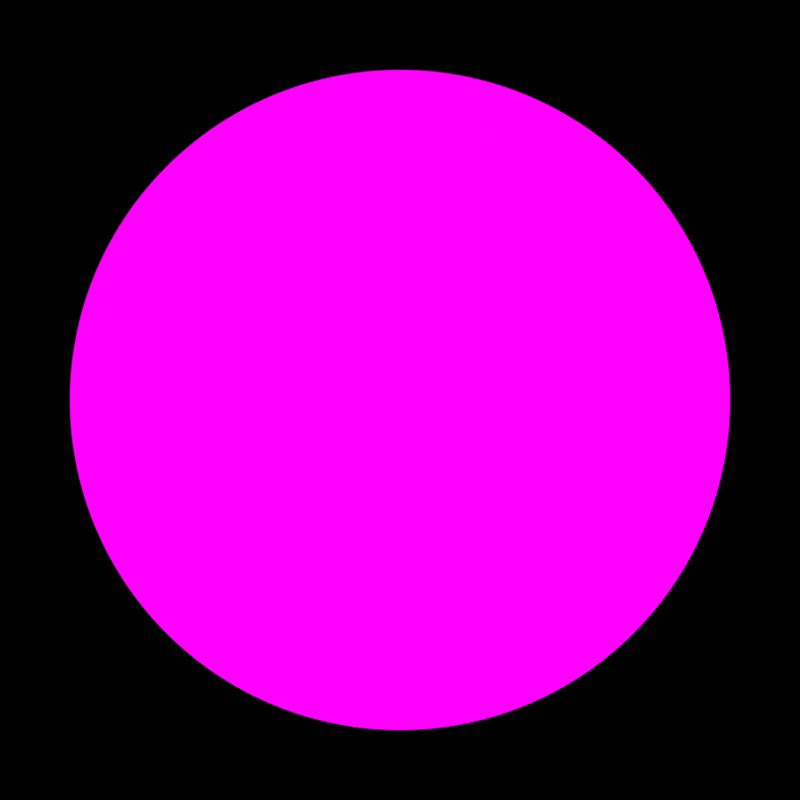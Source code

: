 # Source: matcap2cubemap.blend  (saved by Blender 3.6.13; exported with 4.5.12 LTS)
import bpy
from mathutils import Matrix  # noqa: F401  (used for matrix-valued properties, if any)

bpy.ops.wm.read_factory_settings(use_empty=True)
scene = bpy.context.scene
scene.name = 'Scene'

# ---- images (referenced by path relative to the original .blend; pixels are not part of the script)
import os
ASSET_DIR = os.environ.get("B2B_ASSET_DIR", "")  # directory of the original .blend (textures are referenced by path, not embedded)
HERE = os.path.dirname(os.path.abspath(__file__))  # packed textures are extracted next to this script under _unpacked/

def load_image(name, relpath, width, height, colorspace="sRGB"):
    """Load a texture the original file referenced (path relative to the .blend, or extracted next to this script)."""
    p = next((c for c in (os.path.join(HERE, relpath), os.path.join(ASSET_DIR, relpath)) if relpath and os.path.exists(c)), "")
    if p:
        img = bpy.data.images.load(p, check_existing=True)
        img.name = name
    else:  # same state as the original file: an image datablock whose file is absent (Cycles renders it pink)
        img = bpy.data.images.new(name, width, height)
        img.source = "FILE"
        img.filepath = "//" + (relpath or name)
    img.colorspace_settings.name = colorspace
    return img
img_marcap2_png = load_image('marcap2.png', 'marcap2.png', 1024, 1024, 'sRGB')

# ---- materials (node trees are filled in below, after node groups)
mat_matcap = bpy.data.materials.new('MatCap')
mat_matcap.alpha_threshold = 0.0
mat_matcap.use_backface_culling = True
mat_matcap.use_transparent_shadow = False
mat_matcap.roughness = 0.5
mat_matcap.line_color = (0.0, 0.0, 0.0, 1.0)

# ---- material node trees
mat_matcap.use_nodes = True; mat_matcap.node_tree.nodes.clear()
_N = mat_matcap.node_tree.nodes; _L = mat_matcap.node_tree.links
n0 = _N.new('ShaderNodeOutputMaterial'); n0.name = 'Material Output'; n0.location = (334, 379)
n1 = _N.new('ShaderNodeEmission'); n1.name = '自发光(发射)'; n1.location = (150, 376)
n2 = _N.new('ShaderNodeTexImage'); n2.name = '图像纹理'; n2.location = (-155, 357)
n2.image = img_marcap2_png
_L.new(n1.outputs[0], n0.inputs[0])
_L.new(n2.outputs[0], n1.inputs[0])
n0.is_active_output = True

# ---- world
world_world = bpy.data.worlds.new('World'); scene.world = world_world
world_world.use_nodes = True; world_world.node_tree.nodes.clear()
_N = world_world.node_tree.nodes; _L = world_world.node_tree.links
n0 = _N.new('ShaderNodeOutputWorld'); n0.name = 'World Output'; n0.location = (300, 300)
n1 = _N.new('ShaderNodeBackground'); n1.name = 'Background'; n1.location = (10, 300)
n1.inputs[0].default_value = (0.05088, 0.05088, 0.05088, 1.0)
_L.new(n1.outputs[0], n0.inputs[0])
n0.is_active_output = True
world_world.color = (0.05088, 0.05088, 0.05088)
world_world.use_sun_shadow = False
world_world.sun_shadow_jitter_overblur = 0.0

# ---- cameras
cam_x = bpy.data.cameras.new('摄像机')
cam_x.type = 'PANO'
cam_x.lens = 18.0
cam_x.lens_unit = 'FOV'

# ---- meshes
me_001 = bpy.data.meshes.new('球体.001')
me_001.from_pydata([(0.0, 0.5556, 0.8315), (0.0, 0.8315, 0.5556), (0.0, 0.9808, 0.1951), (0.0, 1.0, 0.0), (0.0, 0.9808, -0.1951), (0.0, 0.8315, -0.5556), (0.03806, 0.1913, 0.9808), (0.07466, 0.3753, 0.9239), (0.1084, 0.5449, 0.8315), (0.1379, 0.6935, 0.7071), (0.1622, 0.8155, 0.5556), (0.1802, 0.9061, 0.3827), (0.1913, 0.9619, 0.1951), (0.1951, 0.9808, 0.0), (0.1913, 0.9619, -0.1951), (0.1802, 0.9061, -0.3827), (0.1622, 0.8155, -0.5556), (0.1379, 0.6935, -0.7071), (0.1084, 0.5449, -0.8315), (0.07466, 0.3753, -0.9239), (0.03806, 0.1913, -0.9808), (0.07466, 0.1802, 0.9808), (0.1464, 0.3536, 0.9239), (0.2126, 0.5133, 0.8315), (0.2706, 0.6533, 0.7071), (0.3182, 0.7682, 0.5556), (0.3536, 0.8536, 0.3827), (0.3753, 0.9061, 0.1951), (0.3827, 0.9239, 0.0), (0.3753, 0.9061, -0.1951), (0.3536, 0.8536, -0.3827), (0.3182, 0.7682, -0.5556), (0.2706, 0.6533, -0.7071), (0.2126, 0.5133, -0.8315), (0.1464, 0.3536, -0.9239), (0.07466, 0.1802, -0.9808), (0.1084, 0.1622, 0.9808), (0.2126, 0.3182, 0.9239), (0.3087, 0.4619, 0.8315), (0.3928, 0.5879, 0.7071), (0.4619, 0.6913, 0.5556), (0.5133, 0.7682, 0.3827), (0.5449, 0.8155, 0.1951), (0.5556, 0.8315, 0.0), (0.5449, 0.8155, -0.1951), (0.5133, 0.7682, -0.3827), (0.4619, 0.6913, -0.5556), (0.3928, 0.5879, -0.7071), (0.3087, 0.4619, -0.8315), (0.2126, 0.3182, -0.9239), (0.1084, 0.1622, -0.9808), (0.1379, 0.1379, 0.9808), (0.2706, 0.2706, 0.9239), (0.3928, 0.3928, 0.8315), (0.5, 0.5, 0.7071), (0.5879, 0.5879, 0.5556), (0.6533, 0.6533, 0.3827), (0.6935, 0.6935, 0.1951), (0.7071, 0.7071, 0.0), (0.6935, 0.6935, -0.1951), (0.6533, 0.6533, -0.3827), (0.5879, 0.5879, -0.5556), (0.5, 0.5, -0.7071), (0.3928, 0.3928, -0.8315), (0.2706, 0.2706, -0.9239), (0.1379, 0.1379, -0.9808), (0.1622, 0.1084, 0.9808), (0.3182, 0.2126, 0.9239), (0.4619, 0.3087, 0.8315), (0.5879, 0.3928, 0.7071), (0.6913, 0.4619, 0.5556), (0.7682, 0.5133, 0.3827), (0.8155, 0.5449, 0.1951), (0.8315, 0.5556, 0.0), (0.8155, 0.5449, -0.1951), (0.7682, 0.5133, -0.3827), (0.6913, 0.4619, -0.5556), (0.5879, 0.3928, -0.7071), (0.4619, 0.3087, -0.8315), (0.3182, 0.2126, -0.9239), (0.1622, 0.1084, -0.9808), (0.0, 0.0, 1.0), (0.1802, 0.07466, 0.9808), (0.3536, 0.1464, 0.9239), (0.5133, 0.2126, 0.8315), (0.6533, 0.2706, 0.7071), (0.7682, 0.3182, 0.5556), (0.8536, 0.3536, 0.3827), (0.9061, 0.3753, 0.1951), (0.9239, 0.3827, 0.0), (0.9061, 0.3753, -0.1951), (0.8536, 0.3536, -0.3827), (0.7682, 0.3182, -0.5556), (0.6533, 0.2706, -0.7071), (0.5133, 0.2126, -0.8315), (0.3536, 0.1464, -0.9239), (0.1802, 0.07466, -0.9808), (0.1913, 0.03806, 0.9808), (0.3753, 0.07466, 0.9239), (0.5449, 0.1084, 0.8315), (0.6935, 0.1379, 0.7071), (0.8155, 0.1622, 0.5556), (0.9061, 0.1802, 0.3827), (0.9619, 0.1913, 0.1951), (0.9808, 0.1951, 0.0), (0.9619, 0.1913, -0.1951), (0.9061, 0.1802, -0.3827), (0.8155, 0.1622, -0.5556), (0.6935, 0.1379, -0.7071), (0.5449, 0.1084, -0.8315), (0.3753, 0.07466, -0.9239), (0.1913, 0.03806, -0.9808), (0.1951, -1.118e-08, 0.9808), (0.3827, -2.235e-08, 0.9239), (0.5556, -5.215e-08, 0.8315), (0.7071, 1.49e-08, 0.7071), (0.8315, -8.941e-08, 0.5556), (0.9239, 4.47e-08, 0.3827), (0.9808, -8.941e-08, 0.1951), (1.0, -1.639e-07, 0.0), (0.9808, -8.941e-08, -0.1951), (0.9239, 4.47e-08, -0.3827), (0.8315, -8.941e-08, -0.5556), (0.7071, 1.49e-08, -0.7071), (0.5556, -5.215e-08, -0.8315), (0.3827, -2.235e-08, -0.9239), (0.1951, -1.118e-08, -0.9808), (0.0, 0.0, -1.0), (-0.1951, 1.863e-08, 0.9808), (-0.3827, 5.215e-08, 0.9239), (-0.5556, 1.49e-07, 0.8315), (-0.7071, 2.98e-08, 0.7071), (-0.8315, 1.639e-07, 0.5556), (-0.9239, 1.49e-08, 0.3827), (-0.9808, 2.682e-07, 0.1951), (-1.0, 4.47e-07, 0.0), (-0.9808, 2.682e-07, -0.1951), (-0.9239, 1.49e-08, -0.3827), (-0.8315, 1.639e-07, -0.5556), (-0.7071, 2.98e-08, -0.7071), (-0.5556, 1.49e-07, -0.8315), (-0.3827, 5.215e-08, -0.9239), (-0.1951, 1.863e-08, -0.9808), (-0.1913, 0.03806, 0.9808), (-0.3753, 0.07466, 0.9239), (-0.5449, 0.1084, 0.8315), (-0.6935, 0.1379, 0.7071), (-0.8155, 0.1622, 0.5556), (-0.9061, 0.1802, 0.3827), (-0.9619, 0.1913, 0.1951), (-0.9808, 0.1951, 0.0), (-0.9619, 0.1913, -0.1951), (-0.9061, 0.1802, -0.3827), (-0.8155, 0.1622, -0.5556), (-0.6935, 0.1379, -0.7071), (-0.5449, 0.1084, -0.8315), (-0.3753, 0.07466, -0.9239), (-0.1913, 0.03806, -0.9808), (-0.1802, 0.07466, 0.9808), (-0.3536, 0.1464, 0.9239), (-0.5133, 0.2126, 0.8315), (-0.6533, 0.2706, 0.7071), (-0.7682, 0.3182, 0.5556), (-0.8536, 0.3536, 0.3827), (-0.9061, 0.3753, 0.1951), (-0.9239, 0.3827, 0.0), (-0.9061, 0.3753, -0.1951), (-0.8536, 0.3536, -0.3827), (-0.7682, 0.3182, -0.5556), (-0.6533, 0.2706, -0.7071), (-0.5133, 0.2126, -0.8315), (-0.3536, 0.1464, -0.9239), (-0.1802, 0.07466, -0.9808), (-0.1622, 0.1084, 0.9808), (-0.3182, 0.2126, 0.9239), (-0.4619, 0.3087, 0.8315), (-0.5879, 0.3928, 0.7071), (-0.6913, 0.4619, 0.5556), (-0.7682, 0.5133, 0.3827), (-0.8155, 0.5449, 0.1951), (-0.8315, 0.5556, 0.0), (-0.8155, 0.5449, -0.1951), (-0.7682, 0.5133, -0.3827), (-0.6913, 0.4619, -0.5556), (-0.5879, 0.3928, -0.7071), (-0.4619, 0.3087, -0.8315), (-0.3182, 0.2126, -0.9239), (-0.1622, 0.1084, -0.9808), (-0.1379, 0.1379, 0.9808), (-0.2706, 0.2706, 0.9239), (-0.3928, 0.3928, 0.8315), (-0.5, 0.5, 0.7071), (-0.5879, 0.5879, 0.5556), (-0.6533, 0.6533, 0.3827), (-0.6935, 0.6935, 0.1951), (-0.7071, 0.7071, 0.0), (-0.6935, 0.6935, -0.1951), (-0.6533, 0.6533, -0.3827), (-0.5879, 0.5879, -0.5556), (-0.5, 0.5, -0.7071), (-0.3928, 0.3928, -0.8315), (-0.2706, 0.2706, -0.9239), (-0.1379, 0.1379, -0.9808), (-0.1084, 0.1622, 0.9808), (-0.2126, 0.3182, 0.9239), (-0.3087, 0.4619, 0.8315), (-0.3928, 0.5879, 0.7071), (-0.4619, 0.6913, 0.5556), (-0.5133, 0.7682, 0.3827), (-0.5449, 0.8155, 0.1951), (-0.5556, 0.8315, 0.0), (-0.5449, 0.8155, -0.1951), (-0.5133, 0.7682, -0.3827), (-0.4619, 0.6913, -0.5556), (-0.3928, 0.5879, -0.7071), (-0.3087, 0.4619, -0.8315), (-0.2126, 0.3182, -0.9239), (-0.1084, 0.1622, -0.9808), (-0.07466, 0.1802, 0.9808), (-0.1464, 0.3536, 0.9239), (-0.2126, 0.5133, 0.8315), (-0.2706, 0.6533, 0.7071), (-0.3182, 0.7682, 0.5556), (-0.3536, 0.8536, 0.3827), (-0.3753, 0.9061, 0.1951), (-0.3827, 0.9239, 0.0), (-0.3753, 0.9061, -0.1951), (-0.3536, 0.8536, -0.3827), (-0.3182, 0.7682, -0.5556), (-0.2706, 0.6533, -0.7071), (-0.2126, 0.5133, -0.8315), (-0.1464, 0.3536, -0.9239), (-0.07466, 0.1802, -0.9808), (-0.03806, 0.1913, 0.9808), (-0.07466, 0.3753, 0.9239), (-0.1084, 0.5449, 0.8315), (-0.1379, 0.6935, 0.7071), (-0.1622, 0.8155, 0.5556), (-0.1802, 0.9061, 0.3827), (-0.1913, 0.9619, 0.1951), (-0.1951, 0.9808, 0.0), (-0.1913, 0.9619, -0.1951), (-0.1802, 0.9061, -0.3827), (-0.1622, 0.8155, -0.5556), (-0.1379, 0.6935, -0.7071), (-0.1084, 0.5449, -0.8315), (-0.07466, 0.3753, -0.9239), (-0.03806, 0.1913, -0.9808), (1.49e-08, 0.1951, 0.9808), (6.706e-08, 0.3827, 0.9239), (8.941e-08, 0.7071, 0.7071), (5.96e-08, 0.9239, 0.3827), (5.96e-08, 0.9239, -0.3827), (8.941e-08, 0.7071, -0.7071), (2.161e-07, 0.5556, -0.8315), (6.706e-08, 0.3827, -0.9239), (1.49e-08, 0.1951, -0.9808)], [], [(3, 13, 12, 2), (248, 6, 81), (127, 20, 256), (4, 14, 13, 3), (249, 7, 6, 248), (252, 15, 14, 4), (0, 8, 7, 249), (5, 16, 15, 252), (250, 9, 8, 0), (253, 17, 16, 5), (1, 10, 9, 250), (254, 18, 17, 253), (251, 11, 10, 1), (255, 19, 18, 254), (2, 12, 11, 251), (256, 20, 19, 255), (12, 27, 26, 11), (20, 35, 34, 19), (13, 28, 27, 12), (6, 21, 81), (127, 35, 20), (14, 29, 28, 13), (7, 22, 21, 6), (15, 30, 29, 14), (8, 23, 22, 7), (16, 31, 30, 15), (9, 24, 23, 8), (17, 32, 31, 16), (10, 25, 24, 9), (18, 33, 32, 17), (11, 26, 25, 10), (19, 34, 33, 18), (31, 46, 45, 30), (24, 39, 38, 23), (32, 47, 46, 31), (25, 40, 39, 24), (33, 48, 47, 32), (26, 41, 40, 25), (34, 49, 48, 33), (27, 42, 41, 26), (35, 50, 49, 34), (28, 43, 42, 27), (21, 36, 81), (127, 50, 35), (29, 44, 43, 28), (22, 37, 36, 21), (30, 45, 44, 29), (23, 38, 37, 22), (50, 65, 64, 49), (43, 58, 57, 42), (36, 51, 81), (127, 65, 50), (44, 59, 58, 43), (37, 52, 51, 36), (45, 60, 59, 44), (38, 53, 52, 37), (46, 61, 60, 45), (39, 54, 53, 38), (47, 62, 61, 46), (40, 55, 54, 39), (48, 63, 62, 47), (41, 56, 55, 40), (49, 64, 63, 48), (42, 57, 56, 41), (54, 69, 68, 53), (62, 77, 76, 61), (55, 70, 69, 54), (63, 78, 77, 62), (56, 71, 70, 55), (64, 79, 78, 63), (57, 72, 71, 56), (65, 80, 79, 64), (58, 73, 72, 57), (51, 66, 81), (127, 80, 65), (59, 74, 73, 58), (52, 67, 66, 51), (60, 75, 74, 59), (53, 68, 67, 52), (61, 76, 75, 60), (73, 89, 88, 72), (66, 82, 81), (127, 96, 80), (74, 90, 89, 73), (67, 83, 82, 66), (75, 91, 90, 74), (68, 84, 83, 67), (76, 92, 91, 75), (69, 85, 84, 68), (77, 93, 92, 76), (70, 86, 85, 69), (78, 94, 93, 77), (71, 87, 86, 70), (79, 95, 94, 78), (72, 88, 87, 71), (80, 96, 95, 79), (93, 108, 107, 92), (86, 101, 100, 85), (94, 109, 108, 93), (87, 102, 101, 86), (95, 110, 109, 94), (88, 103, 102, 87), (96, 111, 110, 95), (89, 104, 103, 88), (82, 97, 81), (127, 111, 96), (90, 105, 104, 89), (83, 98, 97, 82), (91, 106, 105, 90), (84, 99, 98, 83), (92, 107, 106, 91), (85, 100, 99, 84), (127, 126, 111), (105, 120, 119, 104), (98, 113, 112, 97), (106, 121, 120, 105), (99, 114, 113, 98), (107, 122, 121, 106), (100, 115, 114, 99), (108, 123, 122, 107), (101, 116, 115, 100), (109, 124, 123, 108), (102, 117, 116, 101), (110, 125, 124, 109), (103, 118, 117, 102), (111, 126, 125, 110), (104, 119, 118, 103), (97, 112, 81), (137, 152, 151, 136), (130, 145, 144, 129), (138, 153, 152, 137), (131, 146, 145, 130), (139, 154, 153, 138), (132, 147, 146, 131), (140, 155, 154, 139), (133, 148, 147, 132), (141, 156, 155, 140), (134, 149, 148, 133), (142, 157, 156, 141), (135, 150, 149, 134), (128, 143, 81), (127, 157, 142), (136, 151, 150, 135), (129, 144, 143, 128), (156, 171, 170, 155), (149, 164, 163, 148), (157, 172, 171, 156), (150, 165, 164, 149), (143, 158, 81), (127, 172, 157), (151, 166, 165, 150), (144, 159, 158, 143), (152, 167, 166, 151), (145, 160, 159, 144), (153, 168, 167, 152), (146, 161, 160, 145), (154, 169, 168, 153), (147, 162, 161, 146), (155, 170, 169, 154), (148, 163, 162, 147), (168, 183, 182, 167), (161, 176, 175, 160), (169, 184, 183, 168), (162, 177, 176, 161), (170, 185, 184, 169), (163, 178, 177, 162), (171, 186, 185, 170), (164, 179, 178, 163), (172, 187, 186, 171), (165, 180, 179, 164), (158, 173, 81), (127, 187, 172), (166, 181, 180, 165), (159, 174, 173, 158), (167, 182, 181, 166), (160, 175, 174, 159), (187, 202, 201, 186), (180, 195, 194, 179), (173, 188, 81), (127, 202, 187), (181, 196, 195, 180), (174, 189, 188, 173), (182, 197, 196, 181), (175, 190, 189, 174), (183, 198, 197, 182), (176, 191, 190, 175), (184, 199, 198, 183), (177, 192, 191, 176), (185, 200, 199, 184), (178, 193, 192, 177), (186, 201, 200, 185), (179, 194, 193, 178), (191, 206, 205, 190), (199, 214, 213, 198), (192, 207, 206, 191), (200, 215, 214, 199), (193, 208, 207, 192), (201, 216, 215, 200), (194, 209, 208, 193), (202, 217, 216, 201), (195, 210, 209, 194), (188, 203, 81), (127, 217, 202), (196, 211, 210, 195), (189, 204, 203, 188), (197, 212, 211, 196), (190, 205, 204, 189), (198, 213, 212, 197), (210, 225, 224, 209), (203, 218, 81), (127, 232, 217), (211, 226, 225, 210), (204, 219, 218, 203), (212, 227, 226, 211), (205, 220, 219, 204), (213, 228, 227, 212), (206, 221, 220, 205), (214, 229, 228, 213), (207, 222, 221, 206), (215, 230, 229, 214), (208, 223, 222, 207), (216, 231, 230, 215), (209, 224, 223, 208), (217, 232, 231, 216), (229, 244, 243, 228), (222, 237, 236, 221), (230, 245, 244, 229), (223, 238, 237, 222), (231, 246, 245, 230), (224, 239, 238, 223), (232, 247, 246, 231), (225, 240, 239, 224), (218, 233, 81), (127, 247, 232), (226, 241, 240, 225), (219, 234, 233, 218), (227, 242, 241, 226), (220, 235, 234, 219), (228, 243, 242, 227), (221, 236, 235, 220), (233, 248, 81), (127, 256, 247), (241, 4, 3, 240), (234, 249, 248, 233), (242, 252, 4, 241), (235, 0, 249, 234), (243, 5, 252, 242), (236, 250, 0, 235), (244, 253, 5, 243), (237, 1, 250, 236), (245, 254, 253, 244), (238, 251, 1, 237), (246, 255, 254, 245), (239, 2, 251, 238), (247, 256, 255, 246), (240, 3, 2, 239)])
me_001.polygons.foreach_set('use_smooth', [True] * 256)
_uv = me_001.uv_layers.new(name='UV 贴图')
_uv.uv.foreach_set('vector', [0.5, 0.5, 0.5973, 0.5, 0.5954, 0.5973, 0.5, 0.5973, 0.5, 0.9889, 0.519, 0.9889, 0.5, 0.9985, 0.5, 0.001499, 0.519, 0.01108, 0.5, 0.01108, 0.5, 0.4027, 0.5954, 0.4027, 0.5973, 0.5, 0.5, 0.5, 0.5, 0.9606, 0.5372, 0.9606, 0.519, 0.9889, 0.5, 0.9889, 0.5, 0.3092, 0.5898, 0.3092, 0.5954, 0.4027, 0.5, 0.4027, 0.5, 0.9145, 0.554, 0.9145, 0.5372, 0.9606, 0.5, 0.9606, 0.5, 0.223, 0.5809, 0.223, 0.5898, 0.3092, 0.5, 0.3092, 0.5, 0.8525, 0.5688, 0.8525, 0.554, 0.9145, 0.5, 0.9145, 0.5, 0.1475, 0.5688, 0.1475, 0.5809, 0.223, 0.5, 0.223, 0.5, 0.777, 0.5809, 0.777, 0.5688, 0.8525, 0.5, 0.8525, 0.5, 0.08551, 0.554, 0.08551, 0.5688, 0.1475, 0.5, 0.1475, 0.5, 0.6908, 0.5898, 0.6908, 0.5809, 0.777, 0.5, 0.777, 0.5, 0.03945, 0.5372, 0.03945, 0.554, 0.08551, 0.5, 0.08551, 0.5, 0.5973, 0.5954, 0.5973, 0.5898, 0.6908, 0.5, 0.6908, 0.5, 0.01108, 0.519, 0.01108, 0.5372, 0.03945, 0.5, 0.03945, 0.5954, 0.5973, 0.6871, 0.5973, 0.6762, 0.6908, 0.5898, 0.6908, 0.519, 0.01108, 0.5372, 0.01108, 0.573, 0.03945, 0.5372, 0.03945, 0.5973, 0.5, 0.6908, 0.5, 0.6871, 0.5973, 0.5954, 0.5973, 0.519, 0.9889, 0.5372, 0.9889, 0.5, 0.9985, 0.5, 0.001499, 0.5372, 0.01108, 0.519, 0.01108, 0.5954, 0.4027, 0.6871, 0.4027, 0.6908, 0.5, 0.5973, 0.5, 0.5372, 0.9606, 0.573, 0.9606, 0.5372, 0.9889, 0.519, 0.9889, 0.5898, 0.3092, 0.6762, 0.3092, 0.6871, 0.4027, 0.5954, 0.4027, 0.554, 0.9145, 0.606, 0.9145, 0.573, 0.9606, 0.5372, 0.9606, 0.5809, 0.223, 0.6586, 0.223, 0.6762, 0.3092, 0.5898, 0.3092, 0.5688, 0.8525, 0.6349, 0.8525, 0.606, 0.9145, 0.554, 0.9145, 0.5688, 0.1475, 0.6349, 0.1475, 0.6586, 0.223, 0.5809, 0.223, 0.5809, 0.777, 0.6586, 0.777, 0.6349, 0.8525, 0.5688, 0.8525, 0.554, 0.08551, 0.606, 0.08551, 0.6349, 0.1475, 0.5688, 0.1475, 0.5898, 0.6908, 0.6762, 0.6908, 0.6586, 0.777, 0.5809, 0.777, 0.5372, 0.03945, 0.573, 0.03945, 0.606, 0.08551, 0.554, 0.08551, 0.6586, 0.223, 0.7303, 0.223, 0.7559, 0.3092, 0.6762, 0.3092, 0.6349, 0.8525, 0.6958, 0.8525, 0.6539, 0.9145, 0.606, 0.9145, 0.6349, 0.1475, 0.6958, 0.1475, 0.7303, 0.223, 0.6586, 0.223, 0.6586, 0.777, 0.7303, 0.777, 0.6958, 0.8525, 0.6349, 0.8525, 0.606, 0.08551, 0.6539, 0.08551, 0.6958, 0.1475, 0.6349, 0.1475, 0.6762, 0.6908, 0.7559, 0.6908, 0.7303, 0.777, 0.6586, 0.777, 0.573, 0.03945, 0.606, 0.03945, 0.6539, 0.08551, 0.606, 0.08551, 0.6871, 0.5973, 0.7716, 0.5973, 0.7559, 0.6908, 0.6762, 0.6908, 0.5372, 0.01108, 0.554, 0.01108, 0.606, 0.03945, 0.573, 0.03945, 0.6908, 0.5, 0.777, 0.5, 0.7716, 0.5973, 0.6871, 0.5973, 0.5372, 0.9889, 0.554, 0.9889, 0.5, 0.9985, 0.5, 0.001499, 0.554, 0.01108, 0.5372, 0.01108, 0.6871, 0.4027, 0.7716, 0.4027, 0.777, 0.5, 0.6908, 0.5, 0.573, 0.9606, 0.606, 0.9606, 0.554, 0.9889, 0.5372, 0.9889, 0.6762, 0.3092, 0.7559, 0.3092, 0.7716, 0.4027, 0.6871, 0.4027, 0.606, 0.9145, 0.6539, 0.9145, 0.606, 0.9606, 0.573, 0.9606, 0.554, 0.01108, 0.5688, 0.01108, 0.6349, 0.03945, 0.606, 0.03945, 0.777, 0.5, 0.8525, 0.5, 0.8457, 0.5973, 0.7716, 0.5973, 0.554, 0.9889, 0.5688, 0.9889, 0.5, 0.9985, 0.5, 0.001499, 0.5688, 0.01108, 0.554, 0.01108, 0.7716, 0.4027, 0.8457, 0.4027, 0.8525, 0.5, 0.777, 0.5, 0.606, 0.9606, 0.6349, 0.9606, 0.5688, 0.9889, 0.554, 0.9889, 0.7559, 0.3092, 0.8257, 0.3092, 0.8457, 0.4027, 0.7716, 0.4027, 0.6539, 0.9145, 0.6958, 0.9145, 0.6349, 0.9606, 0.606, 0.9606, 0.7303, 0.223, 0.7931, 0.223, 0.8257, 0.3092, 0.7559, 0.3092, 0.6958, 0.8525, 0.7493, 0.8525, 0.6958, 0.9145, 0.6539, 0.9145, 0.6958, 0.1475, 0.7493, 0.1475, 0.7931, 0.223, 0.7303, 0.223, 0.7303, 0.777, 0.7931, 0.777, 0.7493, 0.8525, 0.6958, 0.8525, 0.6539, 0.08551, 0.6958, 0.08551, 0.7493, 0.1475, 0.6958, 0.1475, 0.7559, 0.6908, 0.8257, 0.6908, 0.7931, 0.777, 0.7303, 0.777, 0.606, 0.03945, 0.6349, 0.03945, 0.6958, 0.08551, 0.6539, 0.08551, 0.7716, 0.5973, 0.8457, 0.5973, 0.8257, 0.6908, 0.7559, 0.6908, 0.7493, 0.8525, 0.7931, 0.8525, 0.7303, 0.9145, 0.6958, 0.9145, 0.7493, 0.1475, 0.7931, 0.1475, 0.8446, 0.223, 0.7931, 0.223, 0.7931, 0.777, 0.8446, 0.777, 0.7931, 0.8525, 0.7493, 0.8525, 0.6958, 0.08551, 0.7303, 0.08551, 0.7931, 0.1475, 0.7493, 0.1475, 0.8257, 0.6908, 0.8829, 0.6908, 0.8446, 0.777, 0.7931, 0.777, 0.6349, 0.03945, 0.6586, 0.03945, 0.7303, 0.08551, 0.6958, 0.08551, 0.8457, 0.5973, 0.9065, 0.5973, 0.8829, 0.6908, 0.8257, 0.6908, 0.5688, 0.01108, 0.5809, 0.01108, 0.6586, 0.03945, 0.6349, 0.03945, 0.8525, 0.5, 0.9145, 0.5, 0.9065, 0.5973, 0.8457, 0.5973, 0.5688, 0.9889, 0.5809, 0.9889, 0.5, 0.9985, 0.5, 0.001499, 0.5809, 0.01108, 0.5688, 0.01108, 0.8457, 0.4027, 0.9065, 0.4027, 0.9145, 0.5, 0.8525, 0.5, 0.6349, 0.9606, 0.6586, 0.9606, 0.5809, 0.9889, 0.5688, 0.9889, 0.8257, 0.3092, 0.8829, 0.3092, 0.9065, 0.4027, 0.8457, 0.4027, 0.6958, 0.9145, 0.7303, 0.9145, 0.6586, 0.9606, 0.6349, 0.9606, 0.7931, 0.223, 0.8446, 0.223, 0.8829, 0.3092, 0.8257, 0.3092, 0.9145, 0.5, 0.9606, 0.5, 0.9517, 0.5973, 0.9065, 0.5973, 0.5809, 0.9889, 0.5898, 0.9889, 0.5, 0.9985, 0.5, 0.001499, 0.5898, 0.01108, 0.5809, 0.01108, 0.9065, 0.4027, 0.9517, 0.4027, 0.9606, 0.5, 0.9145, 0.5, 0.6586, 0.9606, 0.6762, 0.9606, 0.5898, 0.9889, 0.5809, 0.9889, 0.8829, 0.3092, 0.9255, 0.3092, 0.9517, 0.4027, 0.9065, 0.4027, 0.7303, 0.9145, 0.7559, 0.9145, 0.6762, 0.9606, 0.6586, 0.9606, 0.8446, 0.223, 0.8829, 0.223, 0.9255, 0.3092, 0.8829, 0.3092, 0.7931, 0.8525, 0.8257, 0.8525, 0.7559, 0.9145, 0.7303, 0.9145, 0.7931, 0.1475, 0.8257, 0.1475, 0.8829, 0.223, 0.8446, 0.223, 0.8446, 0.777, 0.8829, 0.777, 0.8257, 0.8525, 0.7931, 0.8525, 0.7303, 0.08551, 0.7559, 0.08551, 0.8257, 0.1475, 0.7931, 0.1475, 0.8829, 0.6908, 0.9255, 0.6908, 0.8829, 0.777, 0.8446, 0.777, 0.6586, 0.03945, 0.6762, 0.03945, 0.7559, 0.08551, 0.7303, 0.08551, 0.9065, 0.5973, 0.9517, 0.5973, 0.9255, 0.6908, 0.8829, 0.6908, 0.5809, 0.01108, 0.5898, 0.01108, 0.6762, 0.03945, 0.6586, 0.03945, 0.8257, 0.1475, 0.8457, 0.1475, 0.9065, 0.223, 0.8829, 0.223, 0.8829, 0.777, 0.9065, 0.777, 0.8457, 0.8525, 0.8257, 0.8525, 0.7559, 0.08551, 0.7716, 0.08551, 0.8457, 0.1475, 0.8257, 0.1475, 0.9255, 0.6908, 0.9517, 0.6908, 0.9065, 0.777, 0.8829, 0.777, 0.6762, 0.03945, 0.6871, 0.03945, 0.7716, 0.08551, 0.7559, 0.08551, 0.9517, 0.5973, 0.9795, 0.5973, 0.9517, 0.6908, 0.9255, 0.6908, 0.5898, 0.01108, 0.5954, 0.01108, 0.6871, 0.03945, 0.6762, 0.03945, 0.9606, 0.5, 0.9889, 0.5, 0.9795, 0.5973, 0.9517, 0.5973, 0.5898, 0.9889, 0.5954, 0.9889, 0.5, 0.9985, 0.5, 0.001499, 0.5954, 0.01108, 0.5898, 0.01108, 0.9517, 0.4027, 0.9795, 0.4027, 0.9889, 0.5, 0.9606, 0.5, 0.6762, 0.9606, 0.6871, 0.9606, 0.5954, 0.9889, 0.5898, 0.9889, 0.9255, 0.3092, 0.9517, 0.3092, 0.9795, 0.4027, 0.9517, 0.4027, 0.7559, 0.9145, 0.7716, 0.9145, 0.6871, 0.9606, 0.6762, 0.9606, 0.8829, 0.223, 0.9065, 0.223, 0.9517, 0.3092, 0.9255, 0.3092, 0.8257, 0.8525, 0.8457, 0.8525, 0.7716, 0.9145, 0.7559, 0.9145, 0.5, 0.001499, 0.5973, 0.01108, 0.5954, 0.01108, 0.9795, 0.4027, 0.9889, 0.4027, 0.9985, 0.5, 0.9889, 0.5, 0.6871, 0.9606, 0.6908, 0.9606, 0.5973, 0.9889, 0.5954, 0.9889, 0.9517, 0.3092, 0.9606, 0.3092, 0.9889, 0.4027, 0.9795, 0.4027, 0.7716, 0.9145, 0.777, 0.9145, 0.6908, 0.9606, 0.6871, 0.9606, 0.9065, 0.223, 0.9145, 0.223, 0.9606, 0.3092, 0.9517, 0.3092, 0.8457, 0.8525, 0.8525, 0.8525, 0.777, 0.9145, 0.7716, 0.9145, 0.8457, 0.1475, 0.8525, 0.1475, 0.9145, 0.223, 0.9065, 0.223, 0.9065, 0.777, 0.9145, 0.777, 0.8525, 0.8525, 0.8457, 0.8525, 0.7716, 0.08551, 0.777, 0.08551, 0.8525, 0.1475, 0.8457, 0.1475, 0.9517, 0.6908, 0.9606, 0.6908, 0.9145, 0.777, 0.9065, 0.777, 0.6871, 0.03945, 0.6908, 0.03945, 0.777, 0.08551, 0.7716, 0.08551, 0.9795, 0.5973, 0.9889, 0.5973, 0.9606, 0.6908, 0.9517, 0.6908, 0.5954, 0.01108, 0.5973, 0.01108, 0.6908, 0.03945, 0.6871, 0.03945, 0.9889, 0.5, 0.9985, 0.5, 0.9889, 0.5973, 0.9795, 0.5973, 0.5954, 0.9889, 0.5973, 0.9889, 0.5, 0.9985, 0.03944, 0.3092, 0.04829, 0.3092, 0.02047, 0.4027, 0.01108, 0.4027, 0.223, 0.9145, 0.2284, 0.9145, 0.3129, 0.9606, 0.3092, 0.9606, 0.08551, 0.223, 0.09348, 0.223, 0.04829, 0.3092, 0.03944, 0.3092, 0.1475, 0.8525, 0.1543, 0.8525, 0.2284, 0.9145, 0.223, 0.9145, 0.1475, 0.1475, 0.1543, 0.1475, 0.09348, 0.223, 0.08551, 0.223, 0.08551, 0.777, 0.09348, 0.777, 0.1543, 0.8525, 0.1475, 0.8525, 0.223, 0.08551, 0.2284, 0.08551, 0.1543, 0.1475, 0.1475, 0.1475, 0.03944, 0.6908, 0.04829, 0.6908, 0.09348, 0.777, 0.08551, 0.777, 0.3092, 0.03945, 0.3129, 0.03945, 0.2284, 0.08551, 0.223, 0.08551, 0.01108, 0.5973, 0.02047, 0.5973, 0.04829, 0.6908, 0.03944, 0.6908, 0.4027, 0.01108, 0.4046, 0.01108, 0.3129, 0.03945, 0.3092, 0.03945, 0.001499, 0.5, 0.01108, 0.5, 0.02047, 0.5973, 0.01108, 0.5973, 0.4027, 0.9889, 0.4046, 0.9889, 0.5, 0.9985, 0.5, 0.001499, 0.4046, 0.01108, 0.4027, 0.01108, 0.01108, 0.4027, 0.02047, 0.4027, 0.01108, 0.5, 0.001499, 0.5, 0.3092, 0.9606, 0.3129, 0.9606, 0.4046, 0.9889, 0.4027, 0.9889, 0.3129, 0.03945, 0.3238, 0.03945, 0.2441, 0.08551, 0.2284, 0.08551, 0.02047, 0.5973, 0.04829, 0.5973, 0.0745, 0.6908, 0.04829, 0.6908, 0.4046, 0.01108, 0.4102, 0.01108, 0.3238, 0.03945, 0.3129, 0.03945, 0.01108, 0.5, 0.03945, 0.5, 0.04829, 0.5973, 0.02047, 0.5973, 0.4046, 0.9889, 0.4102, 0.9889, 0.5, 0.9985, 0.5, 0.001499, 0.4102, 0.01108, 0.4046, 0.01108, 0.02047, 0.4027, 0.04829, 0.4027, 0.03945, 0.5, 0.01108, 0.5, 0.3129, 0.9606, 0.3238, 0.9606, 0.4102, 0.9889, 0.4046, 0.9889, 0.04829, 0.3092, 0.0745, 0.3092, 0.04829, 0.4027, 0.02047, 0.4027, 0.2284, 0.9145, 0.2441, 0.9145, 0.3238, 0.9606, 0.3129, 0.9606, 0.09348, 0.223, 0.1171, 0.223, 0.0745, 0.3092, 0.04829, 0.3092, 0.1543, 0.8525, 0.1743, 0.8525, 0.2441, 0.9145, 0.2284, 0.9145, 0.1543, 0.1475, 0.1743, 0.1475, 0.1171, 0.223, 0.09348, 0.223, 0.09348, 0.777, 0.1171, 0.777, 0.1743, 0.8525, 0.1543, 0.8525, 0.2284, 0.08551, 0.2441, 0.08551, 0.1743, 0.1475, 0.1543, 0.1475, 0.04829, 0.6908, 0.0745, 0.6908, 0.1171, 0.777, 0.09348, 0.777, 0.1171, 0.223, 0.1554, 0.223, 0.1171, 0.3092, 0.0745, 0.3092, 0.1743, 0.8525, 0.2069, 0.8525, 0.2697, 0.9145, 0.2441, 0.9145, 0.1743, 0.1475, 0.2069, 0.1475, 0.1554, 0.223, 0.1171, 0.223, 0.1171, 0.777, 0.1554, 0.777, 0.2069, 0.8525, 0.1743, 0.8525, 0.2441, 0.08551, 0.2697, 0.08551, 0.2069, 0.1475, 0.1743, 0.1475, 0.0745, 0.6908, 0.1171, 0.6908, 0.1554, 0.777, 0.1171, 0.777, 0.3238, 0.03945, 0.3414, 0.03945, 0.2697, 0.08551, 0.2441, 0.08551, 0.04829, 0.5973, 0.09348, 0.5973, 0.1171, 0.6908, 0.0745, 0.6908, 0.4102, 0.01108, 0.4191, 0.01108, 0.3414, 0.03945, 0.3238, 0.03945, 0.03945, 0.5, 0.08551, 0.5, 0.09348, 0.5973, 0.04829, 0.5973, 0.4102, 0.9889, 0.4191, 0.9889, 0.5, 0.9985, 0.5, 0.001499, 0.4191, 0.01108, 0.4102, 0.01108, 0.04829, 0.4027, 0.09348, 0.4027, 0.08551, 0.5, 0.03945, 0.5, 0.3238, 0.9606, 0.3414, 0.9606, 0.4191, 0.9889, 0.4102, 0.9889, 0.0745, 0.3092, 0.1171, 0.3092, 0.09348, 0.4027, 0.04829, 0.4027, 0.2441, 0.9145, 0.2697, 0.9145, 0.3414, 0.9606, 0.3238, 0.9606, 0.4191, 0.01108, 0.4312, 0.01108, 0.3651, 0.03945, 0.3414, 0.03945, 0.08551, 0.5, 0.1475, 0.5, 0.1543, 0.5973, 0.09348, 0.5973, 0.4191, 0.9889, 0.4312, 0.9889, 0.5, 0.9985, 0.5, 0.001499, 0.4312, 0.01108, 0.4191, 0.01108, 0.09348, 0.4027, 0.1543, 0.4027, 0.1475, 0.5, 0.08551, 0.5, 0.3414, 0.9606, 0.3651, 0.9606, 0.4312, 0.9889, 0.4191, 0.9889, 0.1171, 0.3092, 0.1743, 0.3092, 0.1543, 0.4027, 0.09348, 0.4027, 0.2697, 0.9145, 0.3042, 0.9145, 0.3651, 0.9606, 0.3414, 0.9606, 0.1554, 0.223, 0.2069, 0.223, 0.1743, 0.3092, 0.1171, 0.3092, 0.2069, 0.8525, 0.2507, 0.8525, 0.3042, 0.9145, 0.2697, 0.9145, 0.2069, 0.1475, 0.2507, 0.1475, 0.2069, 0.223, 0.1554, 0.223, 0.1554, 0.777, 0.2069, 0.777, 0.2507, 0.8525, 0.2069, 0.8525, 0.2697, 0.08551, 0.3042, 0.08551, 0.2507, 0.1475, 0.2069, 0.1475, 0.1171, 0.6908, 0.1743, 0.6908, 0.2069, 0.777, 0.1554, 0.777, 0.3414, 0.03945, 0.3651, 0.03945, 0.3042, 0.08551, 0.2697, 0.08551, 0.09348, 0.5973, 0.1543, 0.5973, 0.1743, 0.6908, 0.1171, 0.6908, 0.2507, 0.8525, 0.3042, 0.8525, 0.3461, 0.9145, 0.3042, 0.9145, 0.2507, 0.1475, 0.3042, 0.1475, 0.2697, 0.223, 0.2069, 0.223, 0.2069, 0.777, 0.2697, 0.777, 0.3042, 0.8525, 0.2507, 0.8525, 0.3042, 0.08551, 0.3461, 0.08551, 0.3042, 0.1475, 0.2507, 0.1475, 0.1743, 0.6908, 0.2441, 0.6908, 0.2697, 0.777, 0.2069, 0.777, 0.3651, 0.03945, 0.394, 0.03945, 0.3461, 0.08551, 0.3042, 0.08551, 0.1543, 0.5973, 0.2284, 0.5973, 0.2441, 0.6908, 0.1743, 0.6908, 0.4312, 0.01108, 0.446, 0.01108, 0.394, 0.03945, 0.3651, 0.03945, 0.1475, 0.5, 0.223, 0.5, 0.2284, 0.5973, 0.1543, 0.5973, 0.4312, 0.9889, 0.446, 0.9889, 0.5, 0.9985, 0.5, 0.001499, 0.446, 0.01108, 0.4312, 0.01108, 0.1543, 0.4027, 0.2284, 0.4027, 0.223, 0.5, 0.1475, 0.5, 0.3651, 0.9606, 0.394, 0.9606, 0.446, 0.9889, 0.4312, 0.9889, 0.1743, 0.3092, 0.2441, 0.3092, 0.2284, 0.4027, 0.1543, 0.4027, 0.3042, 0.9145, 0.3461, 0.9145, 0.394, 0.9606, 0.3651, 0.9606, 0.2069, 0.223, 0.2697, 0.223, 0.2441, 0.3092, 0.1743, 0.3092, 0.223, 0.5, 0.3092, 0.5, 0.3129, 0.5973, 0.2284, 0.5973, 0.446, 0.9889, 0.4628, 0.9889, 0.5, 0.9985, 0.5, 0.001499, 0.4628, 0.01108, 0.446, 0.01108, 0.2284, 0.4027, 0.3129, 0.4027, 0.3092, 0.5, 0.223, 0.5, 0.394, 0.9606, 0.427, 0.9606, 0.4628, 0.9889, 0.446, 0.9889, 0.2441, 0.3092, 0.3238, 0.3092, 0.3129, 0.4027, 0.2284, 0.4027, 0.3461, 0.9145, 0.394, 0.9145, 0.427, 0.9606, 0.394, 0.9606, 0.2697, 0.223, 0.3414, 0.223, 0.3238, 0.3092, 0.2441, 0.3092, 0.3042, 0.8525, 0.3651, 0.8525, 0.394, 0.9145, 0.3461, 0.9145, 0.3042, 0.1475, 0.3651, 0.1475, 0.3414, 0.223, 0.2697, 0.223, 0.2697, 0.777, 0.3414, 0.777, 0.3651, 0.8525, 0.3042, 0.8525, 0.3461, 0.08551, 0.394, 0.08551, 0.3651, 0.1475, 0.3042, 0.1475, 0.2441, 0.6908, 0.3238, 0.6908, 0.3414, 0.777, 0.2697, 0.777, 0.394, 0.03945, 0.427, 0.03945, 0.394, 0.08551, 0.3461, 0.08551, 0.2284, 0.5973, 0.3129, 0.5973, 0.3238, 0.6908, 0.2441, 0.6908, 0.446, 0.01108, 0.4628, 0.01108, 0.427, 0.03945, 0.394, 0.03945, 0.3651, 0.1475, 0.4312, 0.1475, 0.4191, 0.223, 0.3414, 0.223, 0.3414, 0.777, 0.4191, 0.777, 0.4312, 0.8525, 0.3651, 0.8525, 0.394, 0.08551, 0.446, 0.08551, 0.4312, 0.1475, 0.3651, 0.1475, 0.3238, 0.6908, 0.4102, 0.6908, 0.4191, 0.777, 0.3414, 0.777, 0.427, 0.03945, 0.4628, 0.03945, 0.446, 0.08551, 0.394, 0.08551, 0.3129, 0.5973, 0.4046, 0.5973, 0.4102, 0.6908, 0.3238, 0.6908, 0.4628, 0.01108, 0.481, 0.01108, 0.4628, 0.03945, 0.427, 0.03945, 0.3092, 0.5, 0.4027, 0.5, 0.4046, 0.5973, 0.3129, 0.5973, 0.4628, 0.9889, 0.481, 0.9889, 0.5, 0.9985, 0.5, 0.001499, 0.481, 0.01108, 0.4628, 0.01108, 0.3129, 0.4027, 0.4046, 0.4027, 0.4027, 0.5, 0.3092, 0.5, 0.427, 0.9606, 0.4628, 0.9606, 0.481, 0.9889, 0.4628, 0.9889, 0.3238, 0.3092, 0.4102, 0.3092, 0.4046, 0.4027, 0.3129, 0.4027, 0.394, 0.9145, 0.446, 0.9145, 0.4628, 0.9606, 0.427, 0.9606, 0.3414, 0.223, 0.4191, 0.223, 0.4102, 0.3092, 0.3238, 0.3092, 0.3651, 0.8525, 0.4312, 0.8525, 0.446, 0.9145, 0.394, 0.9145, 0.481, 0.9889, 0.5, 0.9889, 0.5, 0.9985, 0.5, 0.001499, 0.5, 0.01108, 0.481, 0.01108, 0.4046, 0.4027, 0.5, 0.4027, 0.5, 0.5, 0.4027, 0.5, 0.4628, 0.9606, 0.5, 0.9606, 0.5, 0.9889, 0.481, 0.9889, 0.4102, 0.3092, 0.5, 0.3092, 0.5, 0.4027, 0.4046, 0.4027, 0.446, 0.9145, 0.5, 0.9145, 0.5, 0.9606, 0.4628, 0.9606, 0.4191, 0.223, 0.5, 0.223, 0.5, 0.3092, 0.4102, 0.3092, 0.4312, 0.8525, 0.5, 0.8525, 0.5, 0.9145, 0.446, 0.9145, 0.4312, 0.1475, 0.5, 0.1475, 0.5, 0.223, 0.4191, 0.223, 0.4191, 0.777, 0.5, 0.777, 0.5, 0.8525, 0.4312, 0.8525, 0.446, 0.08551, 0.5, 0.08551, 0.5, 0.1475, 0.4312, 0.1475, 0.4102, 0.6908, 0.5, 0.6908, 0.5, 0.777, 0.4191, 0.777, 0.4628, 0.03945, 0.5, 0.03945, 0.5, 0.08551, 0.446, 0.08551, 0.4046, 0.5973, 0.5, 0.5973, 0.5, 0.6908, 0.4102, 0.6908, 0.481, 0.01108, 0.5, 0.01108, 0.5, 0.03945, 0.4628, 0.03945, 0.4027, 0.5, 0.5, 0.5, 0.5, 0.5973, 0.4046, 0.5973])
me_001.materials.append(mat_matcap)
me_001.update()

# ---- curves / text
txt_x = bpy.data.curves.new('文本', 'FONT')
txt_x.dimensions = '2D'
txt_x.body = '@Starfelll'
txt_x.materials.append(None)

# ---- objects
ob_x = bpy.data.objects.new('求体', me_001)
ob_starfelll = bpy.data.objects.new('@Starfelll', txt_x)
ob_x_1 = bpy.data.objects.new('摄像机', cam_x)
ob_camera = bpy.data.objects.new('Camera', None)

# ---- transforms, parenting, visibility, modifiers, constraints
ob_x.location = (0.0, 0.0, 0.0)
ob_x.lock_location = (True, True, True)
_m = ob_x.modifiers.new('镜像', 'MIRROR')
_m.use_axis = (False, True, False)
_m = ob_x.modifiers.new('细分', 'SUBSURF')
_m.uv_smooth = 'PRESERVE_CORNERS'
_m.quality = 6
_m.render_levels = 5
ob_starfelll.location = (-0.37, 0.0, 1.41)
ob_starfelll.rotation_euler = (0.7854, -0.0, 0.0)
ob_starfelll.scale = (0.2, 0.2, 0.2)
ob_starfelll.lock_location = (True, True, True)
ob_starfelll.hide_select = True
ob_starfelll.hide_render = True
ob_x_1.parent = ob_camera
ob_x_1.location = (0.0, 0.0, 0.0)
ob_x_1.rotation_euler = (1.571, 0.0, 0.0)
ob_x_1.scale = (1.0, -1.0, 1.0)
ob_camera.location = (0.0, 0.0, 0.0)
ob_camera.rotation_euler = (0.0, 3.142, -3.142)
ob_camera.empty_display_type = 'ARROWS'
ob_camera.hide_render = True

# ---- collection membership
scene.collection.objects.link(ob_x)
scene.collection.objects.link(ob_starfelll)
scene.collection.objects.link(ob_x_1)
scene.collection.objects.link(ob_camera)

# ---- scene / render settings (as saved in the file)
scene.camera = ob_x_1
scene.frame_start = 1; scene.frame_end = 6; scene.frame_set(6)
scene.render.engine = 'BLENDER_EEVEE_NEXT'
scene.render.image_settings.color_mode = 'RGB'
scene.render.resolution_x = 128
scene.render.resolution_y = 128
scene.render.use_placeholder = True
scene.cycles.sampling_pattern = 'TABULATED_SOBOL'
scene.eevee.use_raytracing = True
scene.view_settings.view_transform = 'Standard'
bpy.context.view_layer.update()
